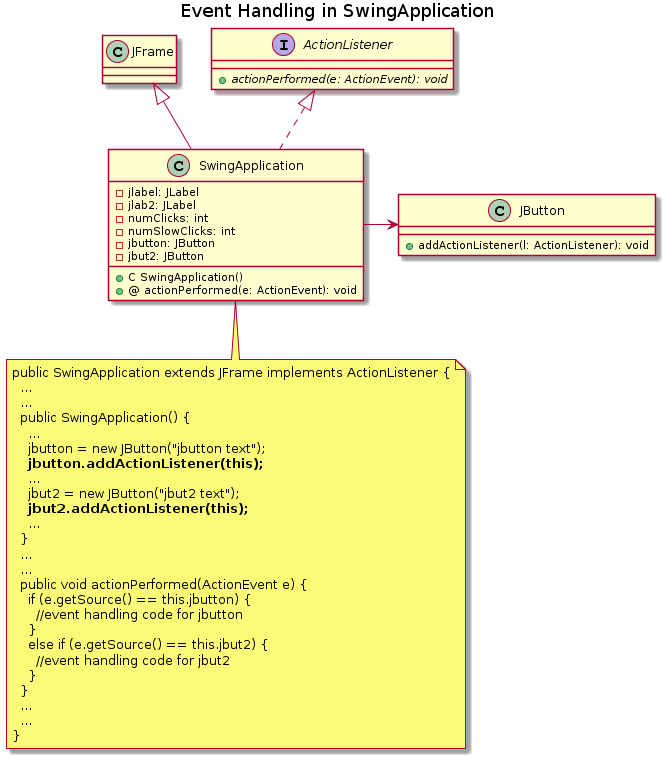

The diagram above was rendered by PlantUML. Its source (embedded in the PNG):
@startuml
title Event Handling in SwingApplication


class JFrame
interface ActionListener {
  +{abstract}actionPerformed(e: ActionEvent): void
}
class JButton {
  +addActionListener(l: ActionListener): void
}
class SwingApplication {
  -jlabel: JLabel
  -jlab2: JLabel
  -numClicks: int
  -numSlowClicks: int
  -jbutton: JButton
  -jbut2: JButton
  +C SwingApplication()
  +@ actionPerformed(e: ActionEvent): void
}

JFrame <|-down- SwingApplication
SwingApplication -right-> JButton
ActionListener <|.down. SwingApplication
note bottom of SwingApplication
public SwingApplication extends JFrame implements ActionListener {
  ...
  ...
  public SwingApplication() {
    ...
    jbutton = new JButton("jbutton text");
    **jbutton.addActionListener(this);**
    ...
    jbut2 = new JButton("jbut2 text");
    **jbut2.addActionListener(this);**
    ...
  }
  ...
  ...
  public void actionPerformed(ActionEvent e) {
    if (e.getSource() == this.jbutton) {
      //event handling code for jbutton
    }
    else if (e.getSource() == this.jbut2) {
      //event handling code for jbut2
    }
  }
  ...
  ...
}
end note
@enduml